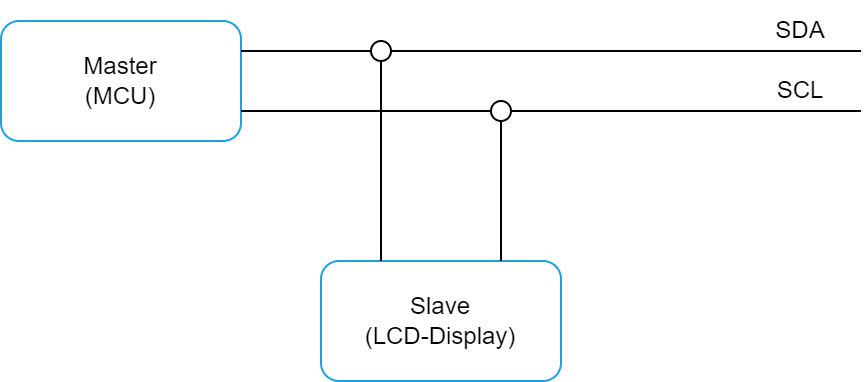

The diagram above was exported from draw.io. Its source (the exported page's mxGraphModel, read from the mxfile embedded in the PNG):
<mxGraphModel dx="1036" dy="606" grid="1" gridSize="10" guides="1" tooltips="1" connect="1" arrows="1" fold="1" page="1" pageScale="1" pageWidth="827" pageHeight="1169" math="0" shadow="0">
  <root>
    <mxCell id="0" />
    <mxCell id="1" parent="0" />
    <mxCell id="tDjQ95ZLs90dbmKaRWbV-1" value="Master&lt;div&gt;(MCU)&lt;/div&gt;" style="rounded=1;whiteSpace=wrap;html=1;strokeColor=#1BA1E2;" parent="1" vertex="1">
      <mxGeometry x="160" y="210" width="120" height="60" as="geometry" />
    </mxCell>
    <mxCell id="tDjQ95ZLs90dbmKaRWbV-2" value="Slave&lt;div&gt;(LCD-Display)&lt;/div&gt;" style="rounded=1;whiteSpace=wrap;html=1;strokeColor=#1BA1E2;" parent="1" vertex="1">
      <mxGeometry x="320" y="330" width="120" height="60" as="geometry" />
    </mxCell>
    <mxCell id="tDjQ95ZLs90dbmKaRWbV-3" value="" style="endArrow=none;html=1;rounded=0;exitX=1;exitY=0.25;exitDx=0;exitDy=0;" parent="1" source="tDjQ95ZLs90dbmKaRWbV-1" edge="1">
      <mxGeometry width="50" height="50" relative="1" as="geometry">
        <mxPoint x="390" y="340" as="sourcePoint" />
        <mxPoint x="590" y="225" as="targetPoint" />
      </mxGeometry>
    </mxCell>
    <mxCell id="tDjQ95ZLs90dbmKaRWbV-4" value="" style="endArrow=none;html=1;rounded=0;exitX=1;exitY=0.75;exitDx=0;exitDy=0;" parent="1" source="tDjQ95ZLs90dbmKaRWbV-1" edge="1">
      <mxGeometry width="50" height="50" relative="1" as="geometry">
        <mxPoint x="290" y="250" as="sourcePoint" />
        <mxPoint x="590" y="255" as="targetPoint" />
      </mxGeometry>
    </mxCell>
    <mxCell id="tDjQ95ZLs90dbmKaRWbV-5" value="" style="endArrow=none;html=1;rounded=0;exitX=0.25;exitY=0;exitDx=0;exitDy=0;" parent="1" source="tDjQ95ZLs90dbmKaRWbV-2" edge="1">
      <mxGeometry width="50" height="50" relative="1" as="geometry">
        <mxPoint x="390" y="340" as="sourcePoint" />
        <mxPoint x="350" y="225" as="targetPoint" />
      </mxGeometry>
    </mxCell>
    <mxCell id="tDjQ95ZLs90dbmKaRWbV-6" value="" style="endArrow=none;html=1;rounded=0;exitX=0.75;exitY=0;exitDx=0;exitDy=0;startSize=6;" parent="1" source="tDjQ95ZLs90dbmKaRWbV-2" edge="1">
      <mxGeometry width="50" height="50" relative="1" as="geometry">
        <mxPoint x="400" y="360" as="sourcePoint" />
        <mxPoint x="410" y="255" as="targetPoint" />
      </mxGeometry>
    </mxCell>
    <mxCell id="tDjQ95ZLs90dbmKaRWbV-7" value="" style="ellipse;whiteSpace=wrap;html=1;aspect=fixed;" parent="1" vertex="1">
      <mxGeometry x="405" y="250" width="10" height="10" as="geometry" />
    </mxCell>
    <mxCell id="tDjQ95ZLs90dbmKaRWbV-11" value="" style="ellipse;whiteSpace=wrap;html=1;aspect=fixed;" parent="1" vertex="1">
      <mxGeometry x="345" y="220" width="10" height="10" as="geometry" />
    </mxCell>
    <mxCell id="tDjQ95ZLs90dbmKaRWbV-13" value="SDA" style="text;html=1;align=center;verticalAlign=middle;whiteSpace=wrap;rounded=0;" parent="1" vertex="1">
      <mxGeometry x="530" y="200" width="60" height="30" as="geometry" />
    </mxCell>
    <mxCell id="tDjQ95ZLs90dbmKaRWbV-14" value="SCL" style="text;html=1;align=center;verticalAlign=middle;whiteSpace=wrap;rounded=0;" parent="1" vertex="1">
      <mxGeometry x="530" y="230" width="60" height="30" as="geometry" />
    </mxCell>
  </root>
</mxGraphModel>